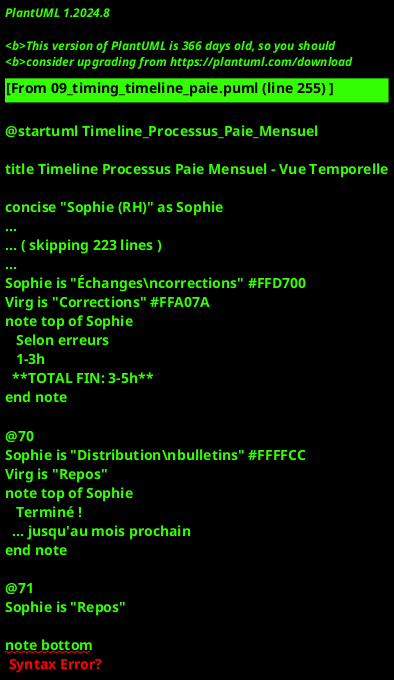

The diagram above was rendered by PlantUML. Its source (embedded in the PNG):
@startuml Timeline_Processus_Paie_Mensuel

title Timeline Processus Paie Mensuel - Vue Temporelle

concise "Sophie (RH)" as Sophie
concise "Managers" as Mgr
concise "Salariés" as Sal
concise "POPAYE" as Popaye
concise "Virginie (Paie)" as Virg

@0
Sophie is "Repos"
Mgr is "Repos"
Sal is "Repos"
Popaye is "Inactif"
Virg is "Repos"

' SEMAINE 1
@7
Sophie is "Contrôle\nFH S1" #FFD700
Mgr is "Travail"
Sal is "Saisie FH"
Popaye is "Saisie"
note top of Sophie
  🔴 Contrôle manuel
  15 FH manquantes
  ⏰ 2h
end note

@9
Sophie is "Relances\nmanuelles" #FF6B6B
Mgr is "Relances\néquipe"
note top of Sophie
  🔴 Emails + appels
  ⏰ 1h
end note

@10
Sophie is "Repos"
Mgr is "Travail"
Sal is "Travail"

' SEMAINE 2
@14
Sophie is "Contrôle\nFH S2" #FFD700
Sal is "Saisie FH"
note top of Sophie
  🔴 Même processus
  ⏰ 2h
end note

@16
Sophie is "Relances\nmanuelles" #FF6B6B

@17
Sophie is "Repos"

' SEMAINE 3
@21
Sophie is "Contrôle\nFH S3" #FFD700
Sal is "Saisie FH"
note top of Sophie
  🔴 Contrôle #3
  ⏰ 2h
end note

@23
Sophie is "Relances" #FF6B6B

@24
Sophie is "Repos"

' SEMAINE 4 - JOUR 1 (avant le 9)
@28
Sophie is "Contrôle\nfinal FH" #FF6B6B
Sal is "FH urgentes"
note top of Sophie
  🔴 Encore 3 manquantes
  Appels urgents
  ⏰ 1h
end note

@29
Sophie is "Traitement\npaie" #FFD700
Popaye is "Traitement"
note top of Sophie
  Résolution anomalies
  ⏰ 1h30
end note

@31
Sophie is "Valorisation\nHEURES RÉCUP" #FF0000
note top of Sophie
  🔴🔴🔴 **LE PIRE**
  Calcul manuel 100 pers
  ⏰ **3h00** ⏰⏰⏰
end note

@34
Sophie is "Pochette +\nClasseur rose" #FF6B6B
note top of Sophie
  🔴 Re-saisie manuelle
  + papier
  ⏰ 1h15
end note

@36
Sophie is "Vérifications\nmanuelles" #FF0000
note top of Sophie
  🔴 Vérif UN PAR UN
  100 personnes
  ⏰ **2h30** ⏰⏰
end note

@39
Sophie is "Blocage\npériode" #FFFFCC
Popaye is "Bloqué"
note top of Sophie
  😌 Soulagement
  Fin journée 1
  **TOTAL: 8h30**
end note

@40
Sophie is "Repos"
Popaye is "Bloqué"

' JOUR 2 (le 16)
@44
Sophie is "Calcul\nTICKETS RESTO" #FF0000
note top of Sophie
  🔴🔴🔴 **CAUCHEMAR**
  Calcul manuel:
  • 100 personnes
  • Jours - absences - NDF
  ⏰ **3h30** ⏰⏰⏰⏰
end note

@48
Sophie is "Commande\nSWILE" #FF6B6B
note top of Sophie
  🔴 Re-saisie #6
  ⏰ 30 min
end note

@49
Sophie is "Exports\nmanuels" #FFD700
Popaye is "Export"
note top of Sophie
  3 exports différents
  ⏰ 45 min
end note

@50
Sophie is "Tableau\ncompléments" #FF6B6B
note top of Sophie
  🔴 Saisie manuelle
  primes, acomptes...
  ⏰ 45 min
end note

@51
Sophie is "Collecte\njustificatifs" #FFD700
note top of Sophie
  Fouille papier + emails
  ⏰ 30 min
end note

@52
Sophie is "Email\nVirginie" #FFFFCC
Virg is "Réception" #ADD8E6
note top of Sophie
  Envoi pièces jointes
  ⏰ 30 min
  **TOTAL J2: 7h**
end note

@53
Sophie is "Repos"
Virg is "Mise en\nforme" #FFD700
note top of Virg
  ⚠ Format non standard
  Reformatage nécessaire
  ⏰ 2h
end note

' JOURS 3-4
@55
Virg is "Questions" #FFA07A
note top of Virg
  Email incohérences
end note

@56
Sophie is "Vérifications\ncomplémentaires" #FF6B6B
note top of Sophie
  🔴 Aller-retours
  POPAYE + Excel
  ⏰ 2h
end note

@58
Sophie is "Corrections\nrenvoi" #FFD700
Virg is "Attente"
note top of Sophie
  ⏰ 1h
  **TOTAL J3-4: 3h**
end note

@59
Sophie is "Repos"
Virg is "Traitement\npaie SILAE" #DDA0DD

' FIN MOIS
@63
Virg is "Envoi\nbulletins" #FFFFCC
note top of Virg
  Bulletins PDF
end note

@64
Sophie is "Réception\nbulletins" #ADD8E6
Virg is "Repos"

@65
Sophie is "Contrôle\nbinôme" #FF6B6B
note top of Sophie
  🔴 Vérification manuelle
  • TR
  • Compléments
  • Absences
  ⏰ 2h
end note

@67
Sophie is "Échanges\ncorrections" #FFD700
Virg is "Corrections" #FFA07A
note top of Sophie
  ⚠ Selon erreurs
  ⏰ 1-3h
  **TOTAL FIN: 3-5h**
end note

@70
Sophie is "Distribution\nbulletins" #FFFFCC
Virg is "Repos"
note top of Sophie
  😌 Terminé !
  ... jusqu'au mois prochain
end note

@71
Sophie is "Repos"

note bottom
  **BILAN TEMPOREL MENSUEL**

  ⏰ **DURÉE**: Tout le mois (réparti)

  👤 **TEMPS SOPHIE TOTAL: 25-30h**
     • Semaines 1-3 (contrôles): 6h
     • Jour 1 (préparation): 8h30
     • Jour 2 (TR + exports): 7h
     • Jours 3-4 (corrections): 3h
     • Fin mois (contrôle): 3-5h

  👤 **TEMPS VIRGINIE: 4-6h**

  🔴 **PICS DE CHARGE**
     • Jour 1: 8h30 (valorisation récup)
     • Jour 2: 7h (calcul TR)
     = **15h30 en 2 jours !**

  😰 **STRESS MAXIMUM**
     • Avant le 9: Course contre la montre
     • Le 16: Calcul TR cauchemar

  💰 **COÛT MENSUEL**
     • Sophie: 25-30h × temps = temps mensuel: 25-30h
     • Virginie: 4-6h 
     = **temps mensuel important**

  💰 **COÛT ANNUEL: temps annuel important**

  💬 "Je passe 3 JOURS par mois sur la paie.
      C'est du travail de robot, pas de RH..."
      - Sophie
end note

@enduml